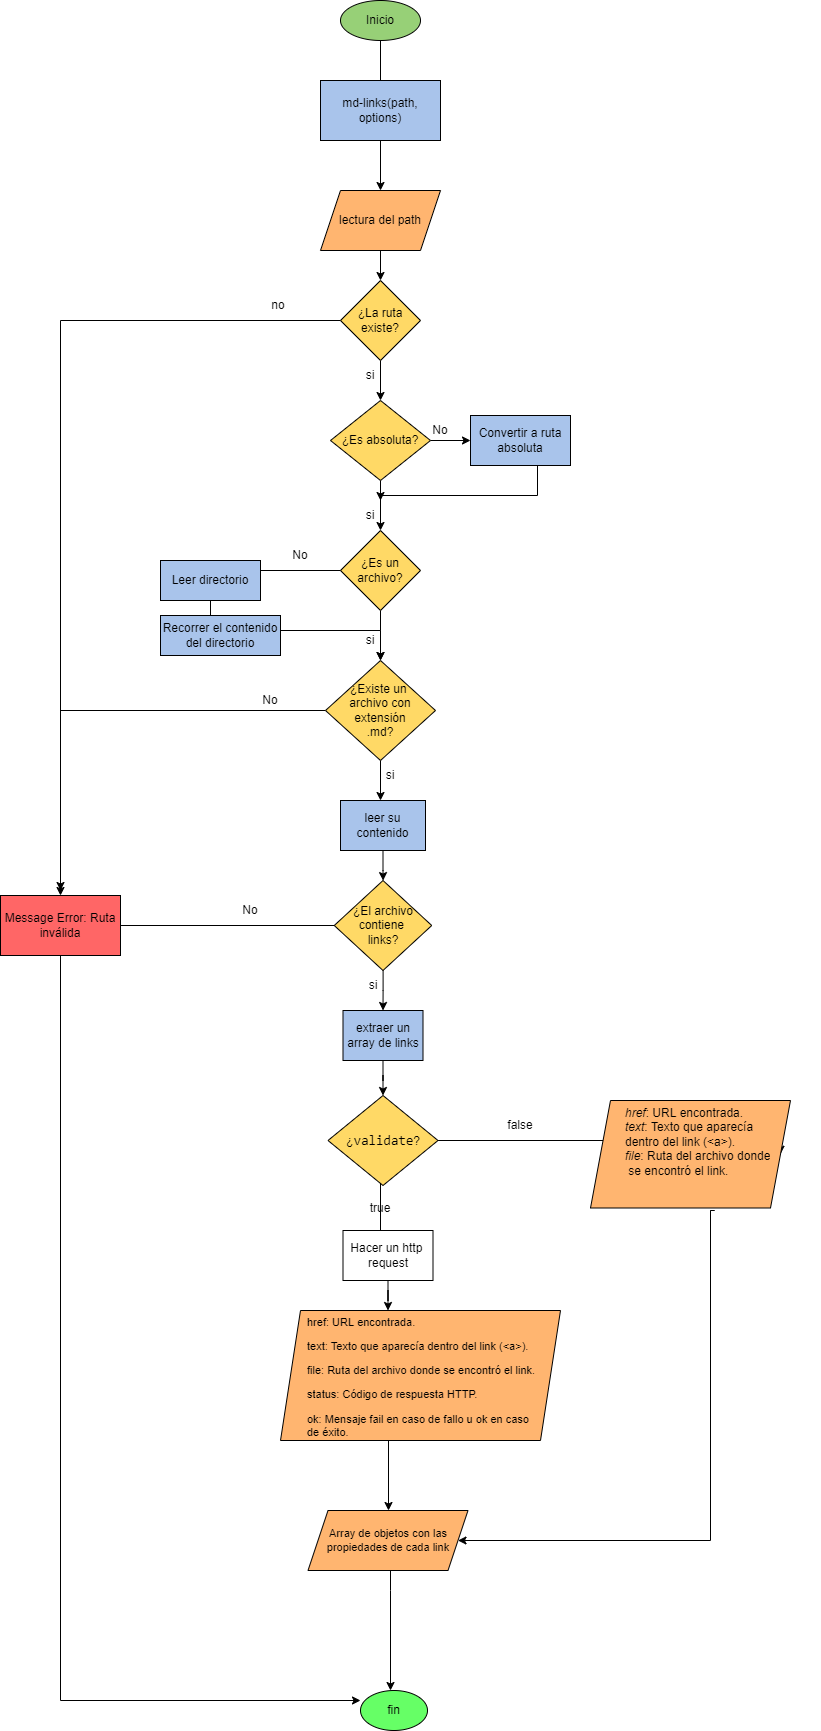

The diagram above was exported from draw.io. Its source (the exported page's mxGraphModel, read from the mxfile embedded in the PNG):
<mxGraphModel dx="1695" dy="1619" grid="1" gridSize="10" guides="1" tooltips="1" connect="1" arrows="1" fold="1" page="1" pageScale="1" pageWidth="827" pageHeight="1169" math="0" shadow="0">
  <root>
    <mxCell id="0" />
    <mxCell id="1" parent="0" />
    <mxCell id="luPQ4MWZKBJqiSaWOop2-4" value="" style="edgeStyle=orthogonalEdgeStyle;rounded=0;orthogonalLoop=1;jettySize=auto;html=1;" parent="1" source="luPQ4MWZKBJqiSaWOop2-1" target="luPQ4MWZKBJqiSaWOop2-3" edge="1">
      <mxGeometry relative="1" as="geometry" />
    </mxCell>
    <mxCell id="luPQ4MWZKBJqiSaWOop2-1" value="Inicio" style="ellipse;whiteSpace=wrap;html=1;fillColor=#97D077;" parent="1" vertex="1">
      <mxGeometry x="190" y="-250" width="80" height="40" as="geometry" />
    </mxCell>
    <mxCell id="luPQ4MWZKBJqiSaWOop2-6" value="" style="edgeStyle=orthogonalEdgeStyle;rounded=0;orthogonalLoop=1;jettySize=auto;html=1;" parent="1" source="luPQ4MWZKBJqiSaWOop2-3" target="luPQ4MWZKBJqiSaWOop2-5" edge="1">
      <mxGeometry relative="1" as="geometry" />
    </mxCell>
    <mxCell id="luPQ4MWZKBJqiSaWOop2-3" value="lectura del path" style="shape=parallelogram;perimeter=parallelogramPerimeter;whiteSpace=wrap;html=1;fixedSize=1;fillColor=#FFB570;" parent="1" vertex="1">
      <mxGeometry x="170" y="-60" width="120" height="60" as="geometry" />
    </mxCell>
    <mxCell id="luPQ4MWZKBJqiSaWOop2-8" value="" style="edgeStyle=orthogonalEdgeStyle;rounded=0;orthogonalLoop=1;jettySize=auto;html=1;entryX=0.5;entryY=0;entryDx=0;entryDy=0;" parent="1" source="luPQ4MWZKBJqiSaWOop2-5" target="luPQ4MWZKBJqiSaWOop2-7" edge="1">
      <mxGeometry relative="1" as="geometry">
        <mxPoint x="210" y="170" as="targetPoint" />
        <Array as="points" />
      </mxGeometry>
    </mxCell>
    <mxCell id="luPQ4MWZKBJqiSaWOop2-63" value="" style="edgeStyle=orthogonalEdgeStyle;rounded=0;orthogonalLoop=1;jettySize=auto;html=1;startArrow=none;" parent="1" source="luPQ4MWZKBJqiSaWOop2-9" target="luPQ4MWZKBJqiSaWOop2-64" edge="1">
      <mxGeometry relative="1" as="geometry">
        <mxPoint x="-80" y="70" as="targetPoint" />
        <Array as="points">
          <mxPoint x="190" y="70" />
          <mxPoint x="190" y="70" />
        </Array>
      </mxGeometry>
    </mxCell>
    <mxCell id="luPQ4MWZKBJqiSaWOop2-5" value="¿La ruta existe?" style="rhombus;whiteSpace=wrap;html=1;fillColor=#FFD966;" parent="1" vertex="1">
      <mxGeometry x="190" y="30" width="80" height="80" as="geometry" />
    </mxCell>
    <mxCell id="YFch0fz2pfSXDYDCZDlO-5" value="" style="edgeStyle=orthogonalEdgeStyle;rounded=0;orthogonalLoop=1;jettySize=auto;html=1;" edge="1" parent="1" source="luPQ4MWZKBJqiSaWOop2-7" target="YFch0fz2pfSXDYDCZDlO-4">
      <mxGeometry relative="1" as="geometry" />
    </mxCell>
    <mxCell id="YFch0fz2pfSXDYDCZDlO-13" value="" style="edgeStyle=orthogonalEdgeStyle;rounded=0;orthogonalLoop=1;jettySize=auto;html=1;" edge="1" parent="1" source="luPQ4MWZKBJqiSaWOop2-7" target="luPQ4MWZKBJqiSaWOop2-12">
      <mxGeometry relative="1" as="geometry" />
    </mxCell>
    <mxCell id="luPQ4MWZKBJqiSaWOop2-7" value="¿Es absoluta?" style="rhombus;whiteSpace=wrap;html=1;fillColor=#FFD966;" parent="1" vertex="1">
      <mxGeometry x="180" y="150" width="100" height="80" as="geometry" />
    </mxCell>
    <mxCell id="luPQ4MWZKBJqiSaWOop2-11" value="si" style="text;html=1;strokeColor=none;fillColor=none;align=center;verticalAlign=middle;whiteSpace=wrap;rounded=0;" parent="1" vertex="1">
      <mxGeometry x="190" y="110" width="60" height="30" as="geometry" />
    </mxCell>
    <mxCell id="luPQ4MWZKBJqiSaWOop2-59" value="" style="edgeStyle=orthogonalEdgeStyle;rounded=0;orthogonalLoop=1;jettySize=auto;html=1;entryX=0.5;entryY=0;entryDx=0;entryDy=0;startArrow=none;" parent="1" source="YFch0fz2pfSXDYDCZDlO-18" target="luPQ4MWZKBJqiSaWOop2-17" edge="1">
      <mxGeometry relative="1" as="geometry">
        <mxPoint x="20" y="450" as="targetPoint" />
        <Array as="points">
          <mxPoint x="230" y="380" />
        </Array>
      </mxGeometry>
    </mxCell>
    <mxCell id="YFch0fz2pfSXDYDCZDlO-16" value="" style="edgeStyle=orthogonalEdgeStyle;rounded=0;orthogonalLoop=1;jettySize=auto;html=1;entryX=0.5;entryY=0;entryDx=0;entryDy=0;" edge="1" parent="1" source="luPQ4MWZKBJqiSaWOop2-12" target="luPQ4MWZKBJqiSaWOop2-17">
      <mxGeometry relative="1" as="geometry">
        <mxPoint x="220" y="370" as="targetPoint" />
        <Array as="points">
          <mxPoint x="230" y="380" />
        </Array>
      </mxGeometry>
    </mxCell>
    <mxCell id="luPQ4MWZKBJqiSaWOop2-12" value="¿Es un archivo?" style="rhombus;whiteSpace=wrap;html=1;fillColor=#FFD966;" parent="1" vertex="1">
      <mxGeometry x="190" y="280" width="80" height="80" as="geometry" />
    </mxCell>
    <mxCell id="luPQ4MWZKBJqiSaWOop2-14" value="si" style="text;html=1;strokeColor=none;fillColor=none;align=center;verticalAlign=middle;whiteSpace=wrap;rounded=0;" parent="1" vertex="1">
      <mxGeometry x="190" y="250" width="60" height="30" as="geometry" />
    </mxCell>
    <mxCell id="YFch0fz2pfSXDYDCZDlO-20" value="" style="edgeStyle=orthogonalEdgeStyle;rounded=0;orthogonalLoop=1;jettySize=auto;html=1;entryX=0.433;entryY=0.05;entryDx=0;entryDy=0;entryPerimeter=0;" edge="1" parent="1" source="luPQ4MWZKBJqiSaWOop2-15" target="YFch0fz2pfSXDYDCZDlO-18">
      <mxGeometry relative="1" as="geometry">
        <Array as="points">
          <mxPoint x="60" y="375" />
          <mxPoint x="62" y="375" />
        </Array>
      </mxGeometry>
    </mxCell>
    <mxCell id="luPQ4MWZKBJqiSaWOop2-15" value="Leer directorio" style="whiteSpace=wrap;html=1;fillColor=#A9C4EB;" parent="1" vertex="1">
      <mxGeometry x="10" y="310" width="100" height="40" as="geometry" />
    </mxCell>
    <mxCell id="luPQ4MWZKBJqiSaWOop2-20" value="" style="edgeStyle=orthogonalEdgeStyle;rounded=0;orthogonalLoop=1;jettySize=auto;html=1;" parent="1" source="luPQ4MWZKBJqiSaWOop2-17" target="luPQ4MWZKBJqiSaWOop2-19" edge="1">
      <mxGeometry relative="1" as="geometry">
        <Array as="points">
          <mxPoint x="230" y="550" />
          <mxPoint x="230" y="550" />
        </Array>
      </mxGeometry>
    </mxCell>
    <mxCell id="luPQ4MWZKBJqiSaWOop2-22" value="" style="edgeStyle=orthogonalEdgeStyle;rounded=0;orthogonalLoop=1;jettySize=auto;html=1;" parent="1" source="luPQ4MWZKBJqiSaWOop2-17" edge="1">
      <mxGeometry relative="1" as="geometry">
        <mxPoint x="-90" y="640" as="targetPoint" />
      </mxGeometry>
    </mxCell>
    <mxCell id="luPQ4MWZKBJqiSaWOop2-17" value="¿Existe un &lt;br&gt;archivo con extensión&lt;br&gt;.md?" style="rhombus;whiteSpace=wrap;html=1;fillColor=#FFD966;" parent="1" vertex="1">
      <mxGeometry x="175" y="410" width="110" height="100" as="geometry" />
    </mxCell>
    <mxCell id="luPQ4MWZKBJqiSaWOop2-24" value="" style="edgeStyle=orthogonalEdgeStyle;rounded=0;orthogonalLoop=1;jettySize=auto;html=1;" parent="1" source="luPQ4MWZKBJqiSaWOop2-19" target="luPQ4MWZKBJqiSaWOop2-23" edge="1">
      <mxGeometry relative="1" as="geometry" />
    </mxCell>
    <mxCell id="luPQ4MWZKBJqiSaWOop2-19" value="leer su contenido" style="whiteSpace=wrap;html=1;fillColor=#A9C4EB;" parent="1" vertex="1">
      <mxGeometry x="190" y="550" width="85" height="50" as="geometry" />
    </mxCell>
    <mxCell id="luPQ4MWZKBJqiSaWOop2-26" value="" style="edgeStyle=orthogonalEdgeStyle;rounded=0;orthogonalLoop=1;jettySize=auto;html=1;" parent="1" source="luPQ4MWZKBJqiSaWOop2-23" target="luPQ4MWZKBJqiSaWOop2-25" edge="1">
      <mxGeometry relative="1" as="geometry" />
    </mxCell>
    <mxCell id="luPQ4MWZKBJqiSaWOop2-56" value="" style="edgeStyle=orthogonalEdgeStyle;rounded=0;orthogonalLoop=1;jettySize=auto;html=1;" parent="1" source="luPQ4MWZKBJqiSaWOop2-23" edge="1">
      <mxGeometry relative="1" as="geometry">
        <mxPoint x="210" y="1450" as="targetPoint" />
        <Array as="points">
          <mxPoint x="-90" y="675" />
          <mxPoint x="-90" y="1450" />
        </Array>
      </mxGeometry>
    </mxCell>
    <mxCell id="luPQ4MWZKBJqiSaWOop2-23" value="¿El archivo contiene &lt;br&gt;links?" style="rhombus;whiteSpace=wrap;html=1;fillColor=#FFD966;" parent="1" vertex="1">
      <mxGeometry x="183.75" y="630" width="97.5" height="90" as="geometry" />
    </mxCell>
    <mxCell id="YFch0fz2pfSXDYDCZDlO-24" value="" style="edgeStyle=orthogonalEdgeStyle;rounded=0;orthogonalLoop=1;jettySize=auto;html=1;" edge="1" parent="1" source="luPQ4MWZKBJqiSaWOop2-25" target="luPQ4MWZKBJqiSaWOop2-28">
      <mxGeometry relative="1" as="geometry" />
    </mxCell>
    <mxCell id="luPQ4MWZKBJqiSaWOop2-25" value="extraer un array de links" style="whiteSpace=wrap;html=1;fillColor=#A9C4EB;" parent="1" vertex="1">
      <mxGeometry x="192.5" y="760" width="80" height="50" as="geometry" />
    </mxCell>
    <mxCell id="luPQ4MWZKBJqiSaWOop2-27" value="si" style="text;html=1;strokeColor=none;fillColor=none;align=center;verticalAlign=middle;whiteSpace=wrap;rounded=0;" parent="1" vertex="1">
      <mxGeometry x="192.5" y="720" width="60" height="30" as="geometry" />
    </mxCell>
    <mxCell id="luPQ4MWZKBJqiSaWOop2-73" value="" style="edgeStyle=orthogonalEdgeStyle;rounded=0;orthogonalLoop=1;jettySize=auto;html=1;entryX=1;entryY=0.5;entryDx=0;entryDy=0;" parent="1" source="luPQ4MWZKBJqiSaWOop2-28" target="YFch0fz2pfSXDYDCZDlO-30" edge="1">
      <mxGeometry relative="1" as="geometry">
        <mxPoint x="120" y="871.3000000000002" as="targetPoint" />
        <Array as="points">
          <mxPoint x="630" y="890" />
        </Array>
      </mxGeometry>
    </mxCell>
    <mxCell id="YFch0fz2pfSXDYDCZDlO-26" value="" style="edgeStyle=orthogonalEdgeStyle;rounded=0;orthogonalLoop=1;jettySize=auto;html=1;" edge="1" parent="1" source="luPQ4MWZKBJqiSaWOop2-28">
      <mxGeometry relative="1" as="geometry">
        <mxPoint x="230" y="1000" as="targetPoint" />
        <Array as="points">
          <mxPoint x="230" y="1000" />
        </Array>
      </mxGeometry>
    </mxCell>
    <mxCell id="luPQ4MWZKBJqiSaWOop2-28" value="¿&lt;span style=&quot;color: var(--color-prettylights-syntax-constant); background-color: var(--color-canvas-subtle); font-family: ui-monospace, SFMono-Regular, &amp;quot;SF Mono&amp;quot;, Menlo, Consolas, &amp;quot;Liberation Mono&amp;quot;, monospace; font-size: 13.6px; text-align: start;&quot;&gt;validate&lt;/span&gt;&lt;span style=&quot;background-color: initial;&quot;&gt;?&lt;/span&gt;" style="rhombus;whiteSpace=wrap;html=1;fillColor=#FFD966;" parent="1" vertex="1">
      <mxGeometry x="177.5" y="845" width="110" height="90" as="geometry" />
    </mxCell>
    <mxCell id="luPQ4MWZKBJqiSaWOop2-34" value="" style="edgeStyle=orthogonalEdgeStyle;rounded=0;orthogonalLoop=1;jettySize=auto;html=1;" parent="1" source="luPQ4MWZKBJqiSaWOop2-30" edge="1">
      <mxGeometry relative="1" as="geometry">
        <mxPoint x="237.5" y="1060" as="targetPoint" />
      </mxGeometry>
    </mxCell>
    <mxCell id="luPQ4MWZKBJqiSaWOop2-30" value="Hacer un http &lt;br&gt;request" style="whiteSpace=wrap;html=1;" parent="1" vertex="1">
      <mxGeometry x="192.5" y="980" width="90" height="50" as="geometry" />
    </mxCell>
    <mxCell id="luPQ4MWZKBJqiSaWOop2-47" value="fin" style="ellipse;whiteSpace=wrap;html=1;fillColor=#66FF66;" parent="1" vertex="1">
      <mxGeometry x="210" y="1440" width="67" height="40" as="geometry" />
    </mxCell>
    <mxCell id="luPQ4MWZKBJqiSaWOop2-52" value="si" style="text;html=1;strokeColor=none;fillColor=none;align=center;verticalAlign=middle;whiteSpace=wrap;rounded=0;" parent="1" vertex="1">
      <mxGeometry x="210" y="510" width="60" height="30" as="geometry" />
    </mxCell>
    <mxCell id="luPQ4MWZKBJqiSaWOop2-57" value="No" style="text;html=1;strokeColor=none;fillColor=none;align=center;verticalAlign=middle;whiteSpace=wrap;rounded=0;" parent="1" vertex="1">
      <mxGeometry x="70" y="645" width="60" height="30" as="geometry" />
    </mxCell>
    <mxCell id="luPQ4MWZKBJqiSaWOop2-60" value="No" style="text;html=1;strokeColor=none;fillColor=none;align=center;verticalAlign=middle;whiteSpace=wrap;rounded=0;" parent="1" vertex="1">
      <mxGeometry x="120" y="290" width="60" height="30" as="geometry" />
    </mxCell>
    <mxCell id="luPQ4MWZKBJqiSaWOop2-64" value="Message Error: Ruta inválida" style="rounded=0;whiteSpace=wrap;html=1;fillColor=#FF6666;" parent="1" vertex="1">
      <mxGeometry x="-150" y="645" width="120" height="60" as="geometry" />
    </mxCell>
    <mxCell id="luPQ4MWZKBJqiSaWOop2-74" style="edgeStyle=orthogonalEdgeStyle;rounded=0;orthogonalLoop=1;jettySize=auto;html=1;" parent="1" target="YFch0fz2pfSXDYDCZDlO-36" edge="1">
      <mxGeometry relative="1" as="geometry">
        <mxPoint x="-10" y="1380" as="targetPoint" />
        <Array as="points">
          <mxPoint x="564" y="960" />
          <mxPoint x="560" y="960" />
          <mxPoint x="560" y="1270" />
        </Array>
        <mxPoint x="560" y="960" as="sourcePoint" />
      </mxGeometry>
    </mxCell>
    <mxCell id="luPQ4MWZKBJqiSaWOop2-75" value="false" style="text;html=1;strokeColor=none;fillColor=none;align=center;verticalAlign=middle;whiteSpace=wrap;rounded=0;" parent="1" vertex="1">
      <mxGeometry x="340" y="860" width="60" height="30" as="geometry" />
    </mxCell>
    <mxCell id="YFch0fz2pfSXDYDCZDlO-1" value="md-links(path, options)" style="rounded=0;whiteSpace=wrap;html=1;fillColor=#A9C4EB;" vertex="1" parent="1">
      <mxGeometry x="170" y="-170" width="120" height="60" as="geometry" />
    </mxCell>
    <mxCell id="YFch0fz2pfSXDYDCZDlO-7" value="" style="edgeStyle=orthogonalEdgeStyle;rounded=0;orthogonalLoop=1;jettySize=auto;html=1;" edge="1" parent="1" source="YFch0fz2pfSXDYDCZDlO-4">
      <mxGeometry relative="1" as="geometry">
        <mxPoint x="230" y="250" as="targetPoint" />
        <Array as="points">
          <mxPoint x="387" y="245" />
          <mxPoint x="230" y="245" />
          <mxPoint x="230" y="250" />
        </Array>
      </mxGeometry>
    </mxCell>
    <mxCell id="YFch0fz2pfSXDYDCZDlO-4" value="Convertir a ruta absoluta" style="whiteSpace=wrap;html=1;fillColor=#A9C4EB;" vertex="1" parent="1">
      <mxGeometry x="320" y="165" width="100" height="50" as="geometry" />
    </mxCell>
    <mxCell id="YFch0fz2pfSXDYDCZDlO-8" value="No" style="text;html=1;strokeColor=none;fillColor=none;align=center;verticalAlign=middle;whiteSpace=wrap;rounded=0;" vertex="1" parent="1">
      <mxGeometry x="260" y="165" width="60" height="30" as="geometry" />
    </mxCell>
    <mxCell id="YFch0fz2pfSXDYDCZDlO-17" value="si" style="text;html=1;strokeColor=none;fillColor=none;align=center;verticalAlign=middle;whiteSpace=wrap;rounded=0;" vertex="1" parent="1">
      <mxGeometry x="190" y="375" width="60" height="30" as="geometry" />
    </mxCell>
    <mxCell id="YFch0fz2pfSXDYDCZDlO-18" value="Recorrer el contenido del directorio" style="rounded=0;whiteSpace=wrap;html=1;fillColor=#A9C4EB;" vertex="1" parent="1">
      <mxGeometry x="10" y="365" width="120" height="40" as="geometry" />
    </mxCell>
    <mxCell id="YFch0fz2pfSXDYDCZDlO-19" value="" style="edgeStyle=orthogonalEdgeStyle;rounded=0;orthogonalLoop=1;jettySize=auto;html=1;endArrow=none;" edge="1" parent="1" source="luPQ4MWZKBJqiSaWOop2-12">
      <mxGeometry relative="1" as="geometry">
        <mxPoint x="110" y="320" as="targetPoint" />
        <Array as="points" />
        <mxPoint x="190" y="320" as="sourcePoint" />
      </mxGeometry>
    </mxCell>
    <mxCell id="YFch0fz2pfSXDYDCZDlO-21" value="No" style="text;html=1;strokeColor=none;fillColor=none;align=center;verticalAlign=middle;whiteSpace=wrap;rounded=0;" vertex="1" parent="1">
      <mxGeometry x="90" y="435" width="60" height="30" as="geometry" />
    </mxCell>
    <mxCell id="YFch0fz2pfSXDYDCZDlO-27" value="true" style="text;html=1;strokeColor=none;fillColor=none;align=center;verticalAlign=middle;whiteSpace=wrap;rounded=0;" vertex="1" parent="1">
      <mxGeometry x="200" y="942.5" width="60" height="30" as="geometry" />
    </mxCell>
    <mxCell id="YFch0fz2pfSXDYDCZDlO-30" value="" style="shape=parallelogram;perimeter=parallelogramPerimeter;whiteSpace=wrap;html=1;fixedSize=1;fillColor=#FFB570;align=left;" vertex="1" parent="1">
      <mxGeometry x="440" y="850" width="200" height="107.5" as="geometry" />
    </mxCell>
    <mxCell id="YFch0fz2pfSXDYDCZDlO-31" value="&lt;h1&gt;&lt;div style=&quot;font-size: 12px; font-weight: 400;&quot;&gt;&lt;i&gt;href&lt;/i&gt;: URL encontrada.&lt;/div&gt;&lt;div style=&quot;font-size: 12px; font-weight: 400;&quot;&gt;&lt;i&gt;text&lt;/i&gt;: Texto que aparecía&lt;/div&gt;&lt;div style=&quot;font-size: 12px; font-weight: 400;&quot;&gt;dentro del link (&amp;lt;a&amp;gt;).&lt;/div&gt;&lt;div style=&quot;font-size: 12px; font-weight: 400;&quot;&gt;&lt;i&gt;file&lt;/i&gt;: Ruta del archivo donde&lt;/div&gt;&lt;div style=&quot;font-size: 12px; font-weight: 400;&quot;&gt;&amp;nbsp;se encontró el link.&lt;/div&gt;&lt;/h1&gt;" style="text;html=1;strokeColor=none;fillColor=none;spacing=5;spacingTop=-20;whiteSpace=wrap;overflow=hidden;rounded=0;" vertex="1" parent="1">
      <mxGeometry x="470" y="850" width="200" height="80" as="geometry" />
    </mxCell>
    <mxCell id="YFch0fz2pfSXDYDCZDlO-32" value="" style="shape=parallelogram;perimeter=parallelogramPerimeter;whiteSpace=wrap;html=1;fixedSize=1;fillColor=#FFB570;" vertex="1" parent="1">
      <mxGeometry x="130" y="1060" width="280" height="130" as="geometry" />
    </mxCell>
    <mxCell id="YFch0fz2pfSXDYDCZDlO-34" value="&lt;h1&gt;&lt;br&gt;&lt;/h1&gt;&lt;p&gt;href: URL encontrada.&lt;/p&gt;&lt;p&gt;text: Texto que aparecía dentro del link (&amp;lt;a&amp;gt;).&lt;/p&gt;&lt;p&gt;file: Ruta del archivo donde se encontró el link.&lt;/p&gt;&lt;p&gt;status: Código de respuesta HTTP.&lt;/p&gt;&lt;p&gt;ok: Mensaje fail en caso de fallo u ok en caso de éxito.&lt;/p&gt;" style="text;html=1;strokeColor=none;fillColor=none;spacing=5;spacingTop=-20;whiteSpace=wrap;overflow=hidden;rounded=0;fontSize=11;" vertex="1" parent="1">
      <mxGeometry x="151.5" y="1020" width="237" height="180" as="geometry" />
    </mxCell>
    <mxCell id="YFch0fz2pfSXDYDCZDlO-36" value="Array de objetos con las propiedades de cada link" style="shape=parallelogram;perimeter=parallelogramPerimeter;whiteSpace=wrap;html=1;fixedSize=1;fontSize=11;fillColor=#FFB570;" vertex="1" parent="1">
      <mxGeometry x="157.5" y="1260" width="160" height="60" as="geometry" />
    </mxCell>
    <mxCell id="YFch0fz2pfSXDYDCZDlO-37" value="" style="edgeStyle=orthogonalEdgeStyle;rounded=0;orthogonalLoop=1;jettySize=auto;html=1;" edge="1" parent="1">
      <mxGeometry relative="1" as="geometry">
        <mxPoint x="219.5" y="1190" as="sourcePoint" />
        <mxPoint x="238" y="1260" as="targetPoint" />
        <Array as="points">
          <mxPoint x="238" y="1190" />
          <mxPoint x="238" y="1260" />
        </Array>
      </mxGeometry>
    </mxCell>
    <mxCell id="YFch0fz2pfSXDYDCZDlO-38" value="" style="edgeStyle=orthogonalEdgeStyle;rounded=0;orthogonalLoop=1;jettySize=auto;html=1;" edge="1" parent="1" source="YFch0fz2pfSXDYDCZDlO-36">
      <mxGeometry relative="1" as="geometry">
        <mxPoint x="219.5" y="1350" as="sourcePoint" />
        <mxPoint x="240" y="1440" as="targetPoint" />
        <Array as="points">
          <mxPoint x="240" y="1340" />
          <mxPoint x="240" y="1340" />
        </Array>
      </mxGeometry>
    </mxCell>
    <mxCell id="luPQ4MWZKBJqiSaWOop2-9" value="no" style="text;html=1;strokeColor=none;fillColor=none;align=center;verticalAlign=middle;whiteSpace=wrap;rounded=0;" parent="1" vertex="1">
      <mxGeometry x="97.5" y="40" width="60" height="30" as="geometry" />
    </mxCell>
  </root>
</mxGraphModel>